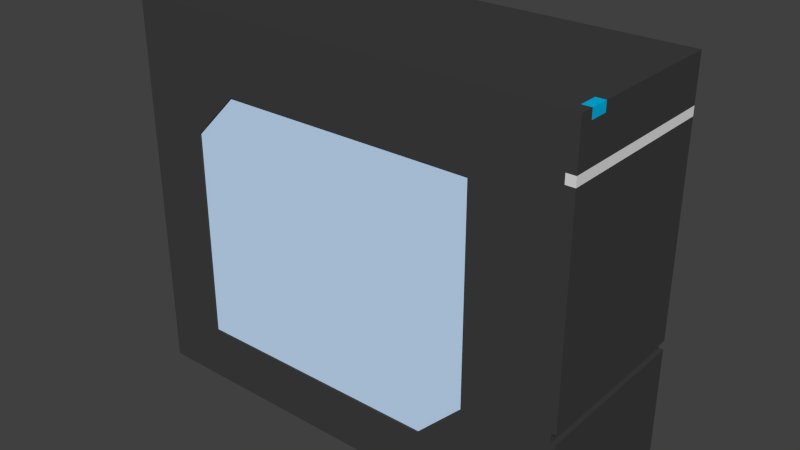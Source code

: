 # Source: pc.blend  (saved by Blender 2.75.0; exported with 4.5.12 LTS)
import bpy
from mathutils import Matrix  # noqa: F401  (used for matrix-valued properties, if any)

bpy.ops.wm.read_factory_settings(use_empty=True)
scene = bpy.context.scene
scene.name = 'Scene'

# ---- collections
col_collection_1 = bpy.data.collections.new('Collection 1'); scene.collection.children.link(col_collection_1)

# ---- materials (node trees are filled in below, after node groups)
mat_glass = bpy.data.materials.new('Glass')
mat_glass.alpha_threshold = 0.0
mat_glass.use_transparent_shadow = False
mat_glass.diffuse_color = (0.5787, 0.7744, 1.0, 1.0)
mat_glass.roughness = 0.5
mat_glass.specular_intensity = 1.0
mat_cable2 = bpy.data.materials.new('Cable2')
mat_cable2.alpha_threshold = 0.0
mat_cable2.use_transparent_shadow = False
mat_cable2.diffuse_color = (0.05222, 0.05222, 0.05222, 1.0)
mat_cable2.roughness = 0.5
mat_cable = bpy.data.materials.new('Cable')
mat_cable.alpha_threshold = 0.0
mat_cable.use_transparent_shadow = False
mat_cable.diffuse_color = (0.4969, 0.0, 0.002555, 1.0)
mat_cable.roughness = 0.5
mat_cable2_001 = bpy.data.materials.new('Cable2.001')
mat_cable2_001.alpha_threshold = 0.0
mat_cable2_001.use_transparent_shadow = False
mat_cable2_001.diffuse_color = (0.6982, 0.3997, 0.0, 1.0)
mat_cable2_001.roughness = 0.5
mat_cable4 = bpy.data.materials.new('Cable4')
mat_cable4.alpha_threshold = 0.0
mat_cable4.use_transparent_shadow = False
mat_cable4.diffuse_color = (0.0, 0.007288, 0.3185, 1.0)
mat_cable4.roughness = 0.5
mat_cable3 = bpy.data.materials.new('Cable3')
mat_cable3.alpha_threshold = 0.0
mat_cable3.use_transparent_shadow = False
mat_cable3.diffuse_color = (7.35e-07, 0.1626, 0.0, 1.0)
mat_cable3.roughness = 0.5
mat_frontline = bpy.data.materials.new('FrontLine')
mat_frontline.alpha_threshold = 0.0
mat_frontline.use_transparent_shadow = False
mat_frontline.roughness = 0.5
mat_powerlamp = bpy.data.materials.new('PowerLamp')
mat_powerlamp.alpha_threshold = 0.0
mat_powerlamp.use_transparent_shadow = False
mat_powerlamp.diffuse_color = (0.0, 0.4786, 0.8, 1.0)
mat_powerlamp.roughness = 0.5
mat_bey = bpy.data.materials.new('Bey')
mat_bey.alpha_threshold = 0.0
mat_bey.use_transparent_shadow = False
mat_bey.diffuse_color = (0.05, 0.05, 0.05, 1.0)
mat_bey.roughness = 0.5
mat_bey.specular_intensity = 0.0
mat_motherboard = bpy.data.materials.new('MotherBoard')
mat_motherboard.alpha_threshold = 0.0
mat_motherboard.use_transparent_shadow = False
mat_motherboard.diffuse_color = (0.04594, 0.4235, 0.8, 1.0)
mat_motherboard.roughness = 0.5
mat_poertunit = bpy.data.materials.new('PoertUnit')
mat_poertunit.alpha_threshold = 0.0
mat_poertunit.use_transparent_shadow = False
mat_poertunit.diffuse_color = (0.1, 0.1, 0.1, 1.0)
mat_poertunit.roughness = 0.5
mat_poertunit.specular_intensity = 0.0
mat_back = bpy.data.materials.new('Back')
mat_back.alpha_threshold = 0.0
mat_back.use_transparent_shadow = False
mat_back.diffuse_color = (0.3, 0.3, 0.3, 1.0)
mat_back.roughness = 0.5
mat_back.specular_intensity = 0.7
mat_body = bpy.data.materials.new('Body')
mat_body.alpha_threshold = 0.0
mat_body.use_transparent_shadow = False
mat_body.diffuse_color = (0.05, 0.05, 0.05, 1.0)
mat_body.roughness = 0.5
mat_body.specular_intensity = 0.0

# ---- material node trees

# ---- world
world_world = bpy.data.worlds.new('World'); scene.world = world_world
world_world.color = (0.05088, 0.05088, 0.05088)
world_world.use_sun_shadow = False
world_world.sun_shadow_jitter_overblur = 0.0
world_world.cycles.sampling_method = 'MANUAL'
world_world.cycles.sample_map_resolution = 256

# ---- meshes
me_020 = bpy.data.meshes.new('立方体.020')
me_020.from_pydata([(-0.18, -0.003, -0.01), (-0.13, -0.003, 0.27), (-0.18, 0.003, -0.01), (-0.13, 0.003, 0.27), (0.1, -0.003, -0.01), (0.15, -0.003, 0.27), (0.1, 0.003, -0.01), (0.15, 0.003, 0.27), (0.15, -0.003, 0.04), (0.15, 0.003, 0.04), (-0.18, -0.003, 0.22), (-0.18, 0.003, 0.22)], [], [(11, 2, 0, 10), (3, 7, 9, 6, 2, 11), (6, 9, 8, 4), (5, 1, 10, 0, 4, 8), (0, 2, 6, 4), (5, 7, 3, 1), (7, 5, 8, 9), (10, 1, 3, 11)])
me_020.materials.append(mat_glass)
me_020.use_remesh_preserve_volume = False
me_020.use_remesh_preserve_attributes = False
me_020.use_mirror_vertex_groups = False
me_020.update()
me_018 = bpy.data.meshes.new('立方体.018')
me_018.from_pydata([(-0.1, -0.001, -0.001), (-0.1, -0.001, 0.001), (-0.1, 0.001, -0.001), (-0.1, 0.001, 0.001), (0.06, -0.001, -0.001), (0.06, -0.001, 0.001), (0.06, 0.001, -0.001), (0.06, 0.001, 0.001), (0.11, 0.001, 0.091), (0.11, 0.001, 0.089), (0.11, -0.001, 0.091), (0.11, -0.001, 0.089)], [], [(1, 3, 2, 0), (3, 7, 6, 2), (4, 6, 9, 11), (5, 1, 0, 4), (0, 2, 6, 4), (5, 7, 3, 1), (8, 10, 11, 9), (7, 5, 10, 8), (6, 7, 8, 9), (5, 4, 11, 10)])
me_018.materials.append(mat_cable2)
me_018.use_remesh_preserve_volume = False
me_018.use_remesh_preserve_attributes = False
me_018.use_mirror_vertex_groups = False
me_018.update()
me_017 = bpy.data.meshes.new('立方体.017')
me_017.from_pydata([(-0.1, -0.001, -0.001), (-0.1, -0.001, 0.001), (-0.1, 0.001, -0.001), (-0.1, 0.001, 0.001), (0.06, -0.001, -0.001), (0.06, -0.001, 0.001), (0.06, 0.001, -0.001), (0.06, 0.001, 0.001), (0.11, 0.001, 0.071), (0.11, 0.001, 0.069), (0.11, -0.001, 0.071), (0.11, -0.001, 0.069), (-0.14, -0.001, -0.031), (-0.14, -0.001, -0.029), (-0.14, 0.001, -0.029), (-0.14, 0.001, -0.031)], [], [(2, 0, 12, 15), (3, 7, 6, 2), (4, 6, 9, 11), (5, 1, 0, 4), (0, 2, 6, 4), (5, 7, 3, 1), (8, 10, 11, 9), (7, 5, 10, 8), (6, 7, 8, 9), (5, 4, 11, 10), (13, 14, 15, 12), (1, 3, 14, 13), (3, 2, 15, 14), (0, 1, 13, 12)])
me_017.materials.append(mat_cable)
me_017.use_remesh_preserve_volume = False
me_017.use_remesh_preserve_attributes = False
me_017.use_mirror_vertex_groups = False
me_017.update()
me_016 = bpy.data.meshes.new('立方体.016')
me_016.from_pydata([(-0.1, -0.001, -0.001), (-0.1, -0.001, 0.001), (-0.1, 0.001, -0.001), (-0.1, 0.001, 0.001), (0.06, -0.001, -0.001), (0.06, -0.001, 0.001), (0.06, 0.001, -0.001), (0.06, 0.001, 0.001), (0.11, 0.001, 0.071), (0.11, 0.001, 0.069), (0.11, -0.001, 0.071), (0.11, -0.001, 0.069), (-0.14, -0.001, -0.031), (-0.14, -0.001, -0.029), (-0.14, 0.001, -0.029), (-0.14, 0.001, -0.031)], [], [(2, 0, 12, 15), (3, 7, 6, 2), (4, 6, 9, 11), (5, 1, 0, 4), (0, 2, 6, 4), (5, 7, 3, 1), (8, 10, 11, 9), (7, 5, 10, 8), (6, 7, 8, 9), (5, 4, 11, 10), (13, 14, 15, 12), (1, 3, 14, 13), (3, 2, 15, 14), (0, 1, 13, 12)])
me_016.materials.append(mat_cable2_001)
me_016.use_remesh_preserve_volume = False
me_016.use_remesh_preserve_attributes = False
me_016.use_mirror_vertex_groups = False
me_016.update()
me_015 = bpy.data.meshes.new('立方体.015')
me_015.from_pydata([(-0.1, -0.001, -0.001), (-0.1, -0.001, 0.001), (-0.1, 0.001, -0.001), (-0.1, 0.001, 0.001), (0.06, -0.001, -0.001), (0.06, -0.001, 0.001), (0.06, 0.001, -0.001), (0.06, 0.001, 0.001), (0.11, 0.001, 0.071), (0.11, 0.001, 0.069), (0.11, -0.001, 0.071), (0.11, -0.001, 0.069), (-0.14, -0.001, -0.031), (-0.14, -0.001, -0.029), (-0.14, 0.001, -0.029), (-0.14, 0.001, -0.031)], [], [(2, 0, 12, 15), (3, 7, 6, 2), (4, 6, 9, 11), (5, 1, 0, 4), (0, 2, 6, 4), (5, 7, 3, 1), (8, 10, 11, 9), (7, 5, 10, 8), (6, 7, 8, 9), (5, 4, 11, 10), (13, 14, 15, 12), (1, 3, 14, 13), (3, 2, 15, 14), (0, 1, 13, 12)])
me_015.materials.append(mat_cable4)
me_015.use_remesh_preserve_volume = False
me_015.use_remesh_preserve_attributes = False
me_015.use_mirror_vertex_groups = False
me_015.update()
me_014 = bpy.data.meshes.new('立方体.014')
me_014.from_pydata([(-0.1, -0.001, -0.001), (-0.1, -0.001, 0.001), (-0.1, 0.001, -0.001), (-0.1, 0.001, 0.001), (0.06, -0.001, -0.001), (0.06, -0.001, 0.001), (0.06, 0.001, -0.001), (0.06, 0.001, 0.001), (0.11, 0.001, 0.071), (0.11, 0.001, 0.069), (0.11, -0.001, 0.071), (0.11, -0.001, 0.069), (-0.14, -0.001, -0.031), (-0.14, -0.001, -0.029), (-0.14, 0.001, -0.029), (-0.14, 0.001, -0.031)], [], [(2, 0, 12, 15), (3, 7, 6, 2), (4, 6, 9, 11), (5, 1, 0, 4), (0, 2, 6, 4), (5, 7, 3, 1), (8, 10, 11, 9), (7, 5, 10, 8), (6, 7, 8, 9), (5, 4, 11, 10), (13, 14, 15, 12), (1, 3, 14, 13), (3, 2, 15, 14), (0, 1, 13, 12)])
me_014.materials.append(mat_cable3)
me_014.use_remesh_preserve_volume = False
me_014.use_remesh_preserve_attributes = False
me_014.use_mirror_vertex_groups = False
me_014.update()
me_013 = bpy.data.meshes.new('立方体.013')
me_013.from_pydata([(-0.1, -0.001, -0.001), (-0.1, -0.001, 0.001), (-0.1, 0.001, -0.001), (-0.1, 0.001, 0.001), (0.06, -0.001, -0.001), (0.06, -0.001, 0.001), (0.06, 0.001, -0.001), (0.06, 0.001, 0.001), (0.11, 0.001, 0.091), (0.11, 0.001, 0.089), (0.11, -0.001, 0.091), (0.11, -0.001, 0.089)], [], [(1, 3, 2, 0), (3, 7, 6, 2), (4, 6, 9, 11), (5, 1, 0, 4), (0, 2, 6, 4), (5, 7, 3, 1), (8, 10, 11, 9), (7, 5, 10, 8), (6, 7, 8, 9), (5, 4, 11, 10)])
me_013.materials.append(mat_cable3)
me_013.use_remesh_preserve_volume = False
me_013.use_remesh_preserve_attributes = False
me_013.use_mirror_vertex_groups = False
me_013.update()
me_012 = bpy.data.meshes.new('立方体.012')
me_012.from_pydata([(-0.1, -0.001, -0.001), (-0.1, -0.001, 0.001), (-0.1, 0.001, -0.001), (-0.1, 0.001, 0.001), (0.06, -0.001, -0.001), (0.06, -0.001, 0.001), (0.06, 0.001, -0.001), (0.06, 0.001, 0.001), (0.11, 0.001, 0.091), (0.11, 0.001, 0.089), (0.11, -0.001, 0.091), (0.11, -0.001, 0.089)], [], [(1, 3, 2, 0), (3, 7, 6, 2), (4, 6, 9, 11), (5, 1, 0, 4), (0, 2, 6, 4), (5, 7, 3, 1), (8, 10, 11, 9), (7, 5, 10, 8), (6, 7, 8, 9), (5, 4, 11, 10)])
me_012.materials.append(mat_cable2)
me_012.use_remesh_preserve_volume = False
me_012.use_remesh_preserve_attributes = False
me_012.use_mirror_vertex_groups = False
me_012.update()
me_011 = bpy.data.meshes.new('立方体.011')
me_011.from_pydata([(-0.1, -0.001, -0.001), (-0.1, -0.001, 0.001), (-0.1, 0.001, -0.001), (-0.1, 0.001, 0.001), (0.06, -0.001, -0.001), (0.06, -0.001, 0.001), (0.06, 0.001, -0.001), (0.06, 0.001, 0.001), (0.11, 0.001, 0.091), (0.11, 0.001, 0.089), (0.11, -0.001, 0.091), (0.11, -0.001, 0.089)], [], [(1, 3, 2, 0), (3, 7, 6, 2), (4, 6, 9, 11), (5, 1, 0, 4), (0, 2, 6, 4), (5, 7, 3, 1), (8, 10, 11, 9), (7, 5, 10, 8), (6, 7, 8, 9), (5, 4, 11, 10)])
me_011.materials.append(mat_cable2_001)
me_011.use_remesh_preserve_volume = False
me_011.use_remesh_preserve_attributes = False
me_011.use_mirror_vertex_groups = False
me_011.update()
me_010 = bpy.data.meshes.new('立方体.010')
me_010.from_pydata([(-0.1, -0.001, -0.001), (-0.1, -0.001, 0.001), (-0.1, 0.001, -0.001), (-0.1, 0.001, 0.001), (0.06, -0.001, -0.001), (0.06, -0.001, 0.001), (0.06, 0.001, -0.001), (0.06, 0.001, 0.001), (0.11, 0.001, 0.091), (0.11, 0.001, 0.089), (0.11, -0.001, 0.091), (0.11, -0.001, 0.089)], [], [(1, 3, 2, 0), (3, 7, 6, 2), (4, 6, 9, 11), (5, 1, 0, 4), (0, 2, 6, 4), (5, 7, 3, 1), (8, 10, 11, 9), (7, 5, 10, 8), (6, 7, 8, 9), (5, 4, 11, 10)])
me_010.materials.append(mat_cable2_001)
me_010.use_remesh_preserve_volume = False
me_010.use_remesh_preserve_attributes = False
me_010.use_mirror_vertex_groups = False
me_010.update()
me_009 = bpy.data.meshes.new('立方体.009')
me_009.from_pydata([(-0.1, -0.001, -0.001), (-0.1, -0.001, 0.001), (-0.1, 0.001, -0.001), (-0.1, 0.001, 0.001), (0.06, -0.001, -0.001), (0.06, -0.001, 0.001), (0.06, 0.001, -0.001), (0.06, 0.001, 0.001), (0.11, 0.001, 0.091), (0.11, 0.001, 0.089), (0.11, -0.001, 0.091), (0.11, -0.001, 0.089)], [], [(1, 3, 2, 0), (3, 7, 6, 2), (4, 6, 9, 11), (5, 1, 0, 4), (0, 2, 6, 4), (5, 7, 3, 1), (8, 10, 11, 9), (7, 5, 10, 8), (6, 7, 8, 9), (5, 4, 11, 10)])
me_009.materials.append(mat_cable)
me_009.use_remesh_preserve_volume = False
me_009.use_remesh_preserve_attributes = False
me_009.use_mirror_vertex_groups = False
me_009.update()
me_008 = bpy.data.meshes.new('立方体.008')
me_008.from_pydata([(-0.005, -0.025, -0.005), (-0.005, -0.025, 0.005), (-0.005, 0.165, -0.005), (-0.005, 0.165, 0.005), (0.005, -0.025, -0.005), (0.005, -0.025, 0.005), (0.005, 0.165, -0.005), (0.005, 0.165, 0.005)], [], [(1, 3, 2, 0), (3, 7, 6, 2), (7, 5, 4, 6), (5, 1, 0, 4), (0, 2, 6, 4), (5, 7, 3, 1)])
me_008.materials.append(mat_frontline)
me_008.use_remesh_preserve_volume = False
me_008.use_remesh_preserve_attributes = False
me_008.use_mirror_vertex_groups = False
me_008.update()
me_007 = bpy.data.meshes.new('立方体.007')
me_007.from_pydata([(-0.005, -0.01, -0.005), (-0.005, -0.01, 0.005), (-0.005, 0.01, -0.005), (-0.005, 0.01, 0.005), (0.005, -0.01, -0.005), (0.005, -0.01, 0.005), (0.005, 0.01, -0.005), (0.005, 0.01, 0.005)], [], [(1, 3, 2, 0), (3, 7, 6, 2), (7, 5, 4, 6), (5, 1, 0, 4), (0, 2, 6, 4), (5, 7, 3, 1)])
me_007.materials.append(mat_powerlamp)
me_007.use_remesh_preserve_volume = False
me_007.use_remesh_preserve_attributes = False
me_007.use_mirror_vertex_groups = False
me_007.update()
me_006 = bpy.data.meshes.new('立方体.006')
me_006.from_pydata([(-0.06, -0.07, -0.025), (-0.06, -0.07, 0.105), (-0.06, 0.07, -0.025), (-0.06, 0.07, 0.105), (0.06, -0.07, -0.025), (0.06, -0.07, 0.105), (0.06, 0.07, -0.025), (0.06, 0.07, 0.105)], [], [(1, 3, 2, 0), (3, 7, 6, 2), (7, 5, 4, 6), (5, 1, 0, 4), (0, 2, 6, 4), (5, 7, 3, 1)])
me_006.materials.append(mat_bey)
me_006.use_remesh_preserve_volume = False
me_006.use_remesh_preserve_attributes = False
me_006.use_mirror_vertex_groups = False
me_006.update()
me_005 = bpy.data.meshes.new('立方体.005')
me_005.from_pydata([(-0.07, -0.07, -0.025), (-0.07, -0.07, 0.025), (-0.07, 0.07, -0.025), (-0.07, 0.07, 0.025), (0.06, -0.07, -0.025), (0.06, -0.07, 0.025), (0.06, 0.07, -0.025), (0.06, 0.07, 0.025)], [], [(1, 3, 2, 0), (3, 7, 6, 2), (7, 5, 4, 6), (5, 1, 0, 4), (0, 2, 6, 4), (5, 7, 3, 1)])
me_005.materials.append(mat_bey)
me_005.use_remesh_preserve_volume = False
me_005.use_remesh_preserve_attributes = False
me_005.use_mirror_vertex_groups = False
me_005.update()
me_004 = bpy.data.meshes.new('立方体.004')
me_004.from_pydata([(-0.07, -0.07, -0.025), (-0.07, -0.07, 0.025), (-0.07, 0.07, -0.025), (-0.07, 0.07, 0.025), (0.06, -0.07, -0.025), (0.06, -0.07, 0.025), (0.06, 0.07, -0.025), (0.06, 0.07, 0.025)], [], [(1, 3, 2, 0), (3, 7, 6, 2), (7, 5, 4, 6), (5, 1, 0, 4), (0, 2, 6, 4), (5, 7, 3, 1)])
me_004.materials.append(mat_bey)
me_004.use_remesh_preserve_volume = False
me_004.use_remesh_preserve_attributes = False
me_004.use_mirror_vertex_groups = False
me_004.update()
me_003 = bpy.data.meshes.new('立方体.003')
me_003.from_pydata([(-0.07, -0.07, -0.025), (-0.07, -0.07, 0.025), (-0.07, 0.07, -0.025), (-0.07, 0.07, 0.025), (0.06, -0.07, -0.025), (0.06, -0.07, 0.025), (0.06, 0.07, -0.025), (0.06, 0.07, 0.025)], [], [(1, 3, 2, 0), (3, 7, 6, 2), (7, 5, 4, 6), (5, 1, 0, 4), (0, 2, 6, 4), (5, 7, 3, 1)])
me_003.materials.append(mat_bey)
me_003.use_remesh_preserve_volume = False
me_003.use_remesh_preserve_attributes = False
me_003.use_mirror_vertex_groups = False
me_003.update()
me_x = bpy.data.meshes.new('平面')
me_x.from_pydata([(-0.19, -0.22, 5.245e-09), (0.13, -0.22, 5.245e-09), (-0.19, 0.08, 8.742e-10), (0.13, 0.08, 8.742e-10)], [], [(0, 1, 3, 2)])
_uv = me_x.uv_layers.new(name='UVマップ')
_uv.uv.foreach_set('vector', [9.681e-05, 9.69e-05, 0.9999, 9.681e-05, 0.9999, 0.9374, 9.695e-05, 0.9374])
me_x.materials.append(mat_motherboard)
me_x.use_remesh_preserve_volume = False
me_x.use_remesh_preserve_attributes = False
me_x.use_mirror_vertex_groups = False
me_x.update()
me_002 = bpy.data.meshes.new('立方体.002')
me_002.from_pydata([(-0.02, -0.07, -0.01), (-0.02, -0.07, 0.07), (-0.02, 0.02, -0.01), (-0.02, 0.02, 0.07), (0.1, -0.07, -0.01), (0.1, -0.07, 0.07), (0.1, 0.02, -0.01), (0.1, 0.02, 0.07)], [], [(1, 3, 2, 0), (3, 7, 6, 2), (7, 5, 4, 6), (5, 1, 0, 4), (0, 2, 6, 4), (5, 7, 3, 1)])
me_002.materials.append(mat_poertunit)
me_002.use_remesh_preserve_volume = False
me_002.use_remesh_preserve_attributes = False
me_002.use_mirror_vertex_groups = False
me_002.update()
me_001 = bpy.data.meshes.new('立方体.001')
me_001.from_pydata([(-0.005, -0.085, -0.19), (-0.005, -0.085, 0.19), (-0.005, 0.085, -0.19), (-0.005, 0.085, 0.19), (0.005, -0.085, -0.19), (0.005, -0.085, 0.19), (0.005, 0.085, -0.19), (0.005, 0.085, 0.19)], [], [(1, 3, 2, 0), (3, 7, 6, 2), (7, 5, 4, 6), (5, 1, 0, 4), (0, 2, 6, 4), (5, 7, 3, 1)])
me_001.materials.append(mat_back)
me_001.use_remesh_preserve_volume = False
me_001.use_remesh_preserve_attributes = False
me_001.use_mirror_vertex_groups = False
me_001.update()
me_x_1 = bpy.data.meshes.new('立方体')
me_x_1.from_pydata([(-0.25, -0.095, -0.21), (-0.25, -0.085, -0.19), (-0.25, 0.085, -0.19), (-0.25, 0.085, 0.19), (-0.25, 0.095, 0.21), (-0.25, 0.095, -0.21), (0.25, 0.095, -0.21), (0.25, -0.095, -0.21), (-0.25, -0.095, 0.21), (-0.25, -0.085, 0.19), (0.24, -0.085, -0.19), (0.24, 0.085, -0.19), (0.24, 0.085, 0.15), (0.24, 0.085, 0.16), (0.24, 0.085, 0.19), (0.25, 0.095, 0.21), (0.25, 0.095, 0.16), (0.24, 0.095, 0.16), (0.24, 0.095, 0.15), (0.25, 0.095, 0.15), (0.25, 0.095, -0.08), (0.245, 0.095, -0.08), (0.245, 0.095, -0.09), (0.25, 0.095, -0.09), (-0.18, -0.095, -0.15), (0.25, -0.095, -0.09), (0.245, -0.095, -0.09), (0.245, -0.095, -0.08), (0.25, -0.095, -0.08), (0.25, -0.095, 0.15), (0.24, -0.095, 0.15), (0.24, -0.095, 0.16), (0.25, -0.095, 0.16), (0.25, -0.095, 0.21), (0.15, -0.095, 0.13), (0.15, -0.095, -0.1), (0.1, -0.095, -0.15), (-0.13, -0.095, 0.13), (-0.18, -0.095, 0.08), (0.25, -0.08, 0.21), (0.24, -0.08, 0.21), (0.24, -0.06, 0.21), (0.25, -0.06, 0.21), (0.24, -0.085, 0.19), (-0.13, -0.085, 0.13), (-0.18, -0.085, 0.08), (-0.18, -0.085, -0.15), (0.15, -0.085, 0.13), (0.1, -0.085, -0.15), (0.15, -0.085, -0.1), (0.24, -0.085, 0.16), (0.24, -0.085, 0.15), (0.25, -0.06, 0.2), (0.25, -0.08, 0.2), (0.24, -0.08, 0.2), (0.24, -0.06, 0.2)], [], [(0, 1, 2, 3, 4, 5), (0, 5, 6, 7), (0, 8, 4, 3, 9, 1), (2, 1, 10, 11), (3, 2, 11, 12, 13, 14), (4, 15, 16, 17, 18, 19, 20, 21, 22, 23, 6, 5), (24, 0, 7, 25, 26, 27, 28, 29, 30, 31, 32, 33, 34, 35, 36), (25, 7, 6, 23), (37, 34, 33, 8, 0, 24, 38), (33, 39, 40, 41, 42, 15, 4, 8), (9, 3, 14, 43), (44, 45, 46, 1, 9, 43, 47), (46, 48, 49, 47, 43, 50, 51, 10, 1), (12, 11, 10, 51), (13, 12, 18, 17), (14, 13, 50, 43), (15, 42, 52, 53, 39, 33, 32, 16), (17, 16, 32, 31, 50, 13), (30, 29, 19, 18, 12, 51), (29, 28, 20, 19), (24, 36, 48, 46), (31, 30, 51, 50), (49, 35, 34, 47), (35, 49, 48, 36), (37, 38, 45, 44), (34, 37, 44, 47), (46, 45, 38, 24), (39, 53, 54, 40), (40, 54, 55, 41), (41, 55, 52, 42), (54, 53, 52, 55), (27, 26, 22, 21), (21, 20, 28, 27), (26, 25, 23, 22)])
me_x_1.materials.append(mat_body)
me_x_1.use_remesh_preserve_volume = False
me_x_1.use_remesh_preserve_attributes = False
me_x_1.use_mirror_vertex_groups = False
me_x_1.update()

# ---- objects
ob_glass = bpy.data.objects.new('Glass', me_020)
ob_cable_009 = bpy.data.objects.new('Cable.009', me_018)
ob_cable_008 = bpy.data.objects.new('Cable.008', me_017)
ob_cable_007 = bpy.data.objects.new('Cable.007', me_016)
ob_cable_006 = bpy.data.objects.new('Cable.006', me_015)
ob_cable_005 = bpy.data.objects.new('Cable.005', me_014)
ob_cable_004 = bpy.data.objects.new('Cable.004', me_013)
ob_cable_003 = bpy.data.objects.new('Cable.003', me_012)
ob_cable_002 = bpy.data.objects.new('Cable.002', me_011)
ob_cable_001 = bpy.data.objects.new('Cable.001', me_010)
ob_cable = bpy.data.objects.new('Cable', me_009)
ob_frontline = bpy.data.objects.new('FrontLine', me_008)
ob_powerlamp = bpy.data.objects.new('PowerLamp', me_007)
ob_bey_003 = bpy.data.objects.new('Bey.003', me_006)
ob_bey_002 = bpy.data.objects.new('Bey.002', me_005)
ob_bey_001 = bpy.data.objects.new('Bey.001', me_004)
ob_bey = bpy.data.objects.new('Bey', me_003)
ob_motherboard = bpy.data.objects.new('MotherBoard', me_x)
ob_powerunit = bpy.data.objects.new('PowerUnit', me_002)
ob_back = bpy.data.objects.new('Back', me_001)
ob_case = bpy.data.objects.new('Case', me_x_1)

# ---- transforms, parenting, visibility, modifiers, constraints
ob_glass.location = (0.0, -0.09, 0.07)
ob_glass.lineart.crease_threshold = 0.0
ob_cable_009.location = (0.0, -0.02109, 0.04002)
ob_cable_009.lineart.crease_threshold = 0.0
ob_cable_008.location = (0.0, -0.03393, 0.3526)
ob_cable_008.rotation_euler = (0.0, 3.142, 3.142)
ob_cable_008.lineart.crease_threshold = 0.0
ob_cable_007.location = (0.0, -0.03962, 0.3526)
ob_cable_007.rotation_euler = (0.0, 3.142, 3.142)
ob_cable_007.lineart.crease_threshold = 0.0
ob_cable_006.location = (0.0, -0.04359, 0.345)
ob_cable_006.rotation_euler = (0.0, 3.142, 3.142)
ob_cable_006.lineart.crease_threshold = 0.0
ob_cable_005.location = (0.0, -0.03359, 0.345)
ob_cable_005.rotation_euler = (0.0, 3.142, 3.142)
ob_cable_005.lineart.crease_threshold = 0.0
ob_cable_004.location = (0.0, -0.03359, 0.025)
ob_cable_004.lineart.crease_threshold = 0.0
ob_cable_003.location = (0.0, -0.02359, 0.03)
ob_cable_003.lineart.crease_threshold = 0.0
ob_cable_002.location = (0.0, -0.01554, 0.03)
ob_cable_002.lineart.crease_threshold = 0.0
ob_cable_001.location = (0.0, -0.02, 0.03)
ob_cable_001.lineart.crease_threshold = 0.0
ob_cable.location = (0.0, -0.01, 0.03)
ob_cable.lineart.crease_threshold = 0.0
ob_frontline.location = (0.245, -0.07, 0.365)
ob_frontline.lineart.crease_threshold = 0.0
ob_powerlamp.location = (0.245, -0.07, 0.415)
ob_powerlamp.lineart.crease_threshold = 0.0
ob_bey_003.location = (0.17, 0.0, 0.045)
ob_bey_003.lineart.crease_threshold = 0.0
ob_bey_002.location = (0.17, 0.0, 0.225)
ob_bey_002.lineart.crease_threshold = 0.0
ob_bey_001.location = (0.17, 0.0, 0.285)
ob_bey_001.lineart.crease_threshold = 0.0
ob_bey.location = (0.17, 0.0, 0.345)
ob_bey.lineart.crease_threshold = 0.0
ob_motherboard.location = (0.0, 0.0, 0.19)
ob_motherboard.rotation_euler = (1.571, 1.571, 0.0)
ob_motherboard.lineart.crease_threshold = 0.0
ob_powerunit.location = (-0.2, 0.0, 0.03)
ob_powerunit.lineart.crease_threshold = 0.0
ob_back.location = (-0.245, 0.0, 0.21)
ob_back.lineart.crease_threshold = 0.0
ob_case.location = (0.0, 0.0, 0.21)
ob_case.lineart.crease_threshold = 0.0

# ---- collection membership
col_collection_1.objects.link(ob_glass)
col_collection_1.objects.link(ob_cable_009)
col_collection_1.objects.link(ob_cable_008)
col_collection_1.objects.link(ob_cable_007)
col_collection_1.objects.link(ob_cable_006)
col_collection_1.objects.link(ob_cable_005)
col_collection_1.objects.link(ob_cable_004)
col_collection_1.objects.link(ob_cable_003)
col_collection_1.objects.link(ob_cable_002)
col_collection_1.objects.link(ob_cable_001)
col_collection_1.objects.link(ob_cable)
col_collection_1.objects.link(ob_frontline)
col_collection_1.objects.link(ob_powerlamp)
col_collection_1.objects.link(ob_bey_003)
col_collection_1.objects.link(ob_bey_002)
col_collection_1.objects.link(ob_bey_001)
col_collection_1.objects.link(ob_bey)
col_collection_1.objects.link(ob_motherboard)
col_collection_1.objects.link(ob_powerunit)
col_collection_1.objects.link(ob_back)
col_collection_1.objects.link(ob_case)

# ---- scene / render settings (as saved in the file)
scene.frame_start = 1; scene.frame_end = 250; scene.frame_set(1)
scene.render.engine = 'BLENDER_EEVEE_NEXT'
scene.render.resolution_percentage = 50
scene.render.dither_intensity = 0.0
scene.cycles.use_denoising = False
scene.cycles.samples = 1024
scene.cycles.sampling_pattern = 'TABULATED_SOBOL'
scene.cycles.light_sampling_threshold = 0.0
scene.cycles.use_adaptive_sampling = False
scene.cycles.use_light_tree = False
scene.cycles.blur_glossy = 0.0
scene.cycles.pixel_filter_type = 'GAUSSIAN'
scene.cycles.sample_clamp_indirect = 0.0
scene.view_settings.view_transform = 'Standard'
bpy.context.view_layer.update()

# ---- added for rendering (the .blend has no active camera and no usable light): camera, sun
cam_auto = bpy.data.cameras.new('AutoCamera')
cam_auto.lens = 50.0
cam_auto.sensor_width = 36.0
cam_auto.clip_end = 1000.0
ob_auto_camera = bpy.data.objects.new('AutoCamera', cam_auto)
scene.collection.objects.link(ob_auto_camera)
ob_auto_camera.location = (0.629221, -0.755065, 0.713377)
ob_auto_camera.rotation_euler = (1.09748, -7.21219e-08, 0.694738)
scene.camera = ob_auto_camera
light_auto_sun = bpy.data.lights.new('AutoSun', 'SUN')
light_auto_sun.energy = 3.0
light_auto_sun.angle = 0.0523599
ob_auto_sun = bpy.data.objects.new('AutoSun', light_auto_sun)
scene.collection.objects.link(ob_auto_sun)
ob_auto_sun.rotation_euler = (0.872665, 0.174533, 0.523599)
bpy.context.view_layer.update()

